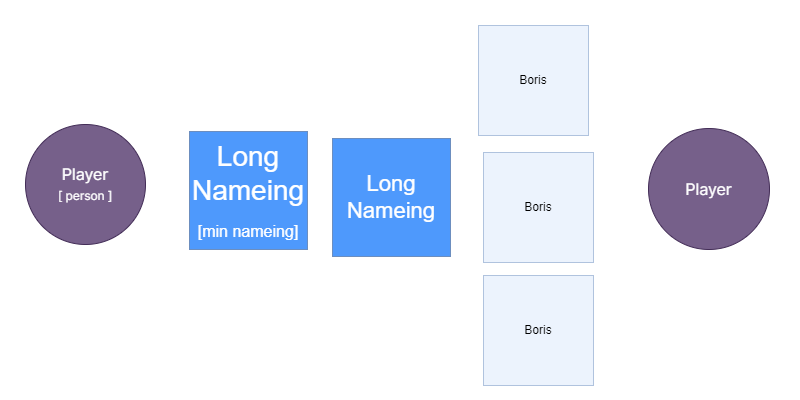

The diagram above was exported from draw.io. Its source (the exported page's mxGraphModel, read from the mxfile embedded in the PNG):
<mxGraphModel dx="2062" dy="1225" grid="0" gridSize="10" guides="1" tooltips="1" connect="1" arrows="1" fold="1" page="1" pageScale="1" pageWidth="800" pageHeight="400" background="none" math="0" shadow="0">
  <root>
    <mxCell id="OxedZ5zfd6o1e8zZbFh0-0" />
    <mxCell id="OxedZ5zfd6o1e8zZbFh0-1" parent="OxedZ5zfd6o1e8zZbFh0-0" />
    <mxCell id="OxedZ5zfd6o1e8zZbFh0-4" value="Boris" style="whiteSpace=wrap;html=1;aspect=fixed;fillColor=#dae8fc;strokeColor=#6c8ebf;opacity=50;" vertex="1" parent="OxedZ5zfd6o1e8zZbFh0-1">
      <mxGeometry x="483" y="275" width="110" height="110" as="geometry" />
    </mxCell>
    <mxCell id="OxedZ5zfd6o1e8zZbFh0-5" value="Boris" style="whiteSpace=wrap;html=1;aspect=fixed;fillColor=#dae8fc;strokeColor=#6c8ebf;opacity=50;" vertex="1" parent="OxedZ5zfd6o1e8zZbFh0-1">
      <mxGeometry x="483" y="152" width="110" height="110" as="geometry" />
    </mxCell>
    <mxCell id="OxedZ5zfd6o1e8zZbFh0-6" value="Boris" style="whiteSpace=wrap;html=1;aspect=fixed;fillColor=#dae8fc;strokeColor=#6c8ebf;opacity=50;" vertex="1" parent="OxedZ5zfd6o1e8zZbFh0-1">
      <mxGeometry x="478" y="25" width="110" height="110" as="geometry" />
    </mxCell>
    <mxCell id="OxedZ5zfd6o1e8zZbFh0-11" value="&lt;font style=&quot;font-size: 28px;&quot;&gt;Long Nameing&lt;br&gt;&lt;/font&gt;&lt;br&gt;&lt;font style=&quot;font-size: 16px;&quot;&gt;[min nameing]&lt;/font&gt;" style="whiteSpace=wrap;html=1;aspect=fixed;fillColor=#4E99FC;strokeColor=#6c8ebf;labelBackgroundColor=none;fontColor=#FFFFFF;labelBorderColor=none;" vertex="1" parent="OxedZ5zfd6o1e8zZbFh0-1">
      <mxGeometry x="189" y="131" width="118" height="118" as="geometry" />
    </mxCell>
    <mxCell id="OxedZ5zfd6o1e8zZbFh0-15" value="Player&lt;br style=&quot;font-size: 16px;&quot;&gt;&lt;font style=&quot;font-size: 12px;&quot;&gt;[ person ]&lt;/font&gt;" style="ellipse;whiteSpace=wrap;html=1;aspect=fixed;strokeColor=#432D57;fontFamily=Inter;fontSource=https%3A%2F%2Ffonts.googleapis.com%2Fcss%3Ffamily%3DInter;fontSize=16;fillColor=#76608a;fontColor=#ffffff;" vertex="1" parent="OxedZ5zfd6o1e8zZbFh0-1">
      <mxGeometry x="25" y="124" width="120" height="120" as="geometry" />
    </mxCell>
    <mxCell id="OxedZ5zfd6o1e8zZbFh0-16" value="Player" style="ellipse;whiteSpace=wrap;html=1;aspect=fixed;strokeColor=#432D57;fontFamily=Inter;fontSource=https%3A%2F%2Ffonts.googleapis.com%2Fcss%3Ffamily%3DInter;fontSize=16;fillColor=#76608a;fontColor=#ffffff;" vertex="1" parent="OxedZ5zfd6o1e8zZbFh0-1">
      <mxGeometry x="648" y="128" width="121" height="121" as="geometry" />
    </mxCell>
    <mxCell id="JrlU0KNecYvKXmfxWVOz-0" value="&lt;font style=&quot;font-size: 22px;&quot;&gt;&lt;font style=&quot;font-size: 22px;&quot;&gt;Long Nameing&lt;/font&gt;&lt;br&gt;&lt;/font&gt;" style="whiteSpace=wrap;html=1;aspect=fixed;fillColor=#4E99FC;strokeColor=#6c8ebf;labelBackgroundColor=none;fontColor=#FFFFFF;labelBorderColor=none;" vertex="1" parent="OxedZ5zfd6o1e8zZbFh0-1">
      <mxGeometry x="332" y="138" width="118" height="118" as="geometry" />
    </mxCell>
  </root>
</mxGraphModel>